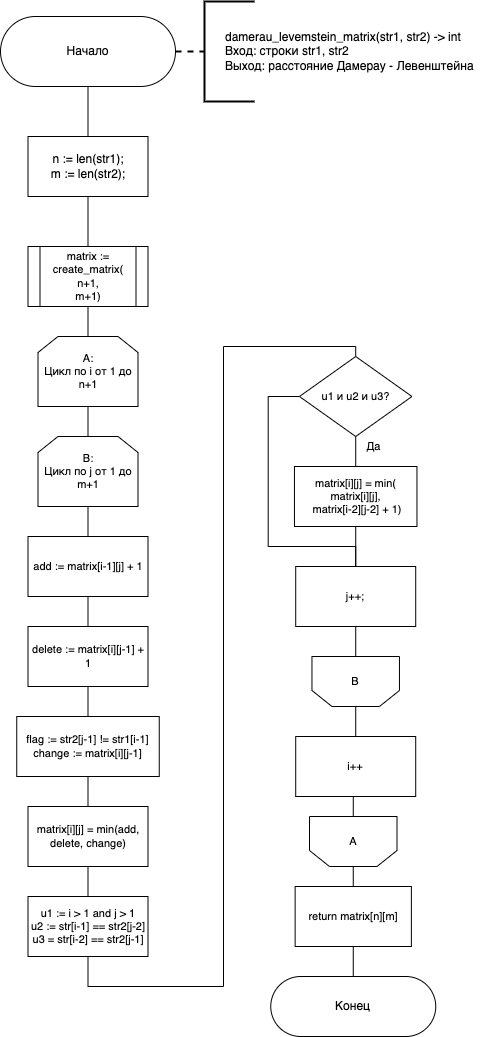

The diagram above was exported from draw.io. Its source (the exported page's mxGraphModel, read from the mxfile embedded in the PNG):
<mxGraphModel dx="916" dy="641" grid="1" gridSize="10" guides="1" tooltips="1" connect="1" arrows="1" fold="1" page="1" pageScale="1" pageWidth="827" pageHeight="1169" math="0" shadow="0">
  <root>
    <mxCell id="jQHiBdJ9y-Zottosl8h4-0" />
    <mxCell id="jQHiBdJ9y-Zottosl8h4-1" parent="jQHiBdJ9y-Zottosl8h4-0" />
    <mxCell id="v8cmeBo8TaqT9jOJ9Fmk-1" style="edgeStyle=orthogonalEdgeStyle;shape=connector;rounded=0;html=1;exitX=0.5;exitY=1;exitDx=0;exitDy=0;entryX=0.5;entryY=0;entryDx=0;entryDy=0;labelBackgroundColor=default;fontFamily=Helvetica;fontSize=11;fontColor=default;endArrow=none;endFill=0;strokeColor=default;" parent="jQHiBdJ9y-Zottosl8h4-1" source="guysTroTUnGCW9Weajyg-0" target="v8cmeBo8TaqT9jOJ9Fmk-0" edge="1">
      <mxGeometry relative="1" as="geometry" />
    </mxCell>
    <mxCell id="3nRksWHd8uHbzHSnd2ar-1" style="edgeStyle=orthogonalEdgeStyle;rounded=0;orthogonalLoop=1;jettySize=auto;html=1;exitX=1;exitY=0.5;exitDx=0;exitDy=0;entryX=0;entryY=0.5;entryDx=0;entryDy=0;entryPerimeter=0;dashed=1;strokeWidth=2;startArrow=none;startFill=0;endArrow=none;endFill=0;" parent="jQHiBdJ9y-Zottosl8h4-1" source="guysTroTUnGCW9Weajyg-0" target="3nRksWHd8uHbzHSnd2ar-0" edge="1">
      <mxGeometry relative="1" as="geometry" />
    </mxCell>
    <mxCell id="guysTroTUnGCW9Weajyg-0" value="Начало" style="rounded=1;whiteSpace=wrap;html=1;rotation=0;arcSize=50;" parent="jQHiBdJ9y-Zottosl8h4-1" vertex="1">
      <mxGeometry x="160" y="20" width="175" height="70" as="geometry" />
    </mxCell>
    <mxCell id="Acc1jjRvvZcN1Jkysh83-1" value="&lt;span&gt;damerau_levemstein_matrix(str1, str2) -&amp;gt; int&lt;br&gt;Вход: строки str1, str2&lt;/span&gt;&lt;span&gt;&lt;br&gt;&lt;/span&gt;&lt;div&gt;Выход: расстояние Дамерау - Левенштейна&lt;/div&gt;" style="text;html=1;align=left;verticalAlign=middle;resizable=0;points=[];autosize=1;" parent="jQHiBdJ9y-Zottosl8h4-1" vertex="1">
      <mxGeometry x="382.75" y="30" width="260" height="50" as="geometry" />
    </mxCell>
    <mxCell id="Oi3w4kJyJTDL_9LNKIlQ-2" style="edgeStyle=orthogonalEdgeStyle;shape=connector;rounded=0;html=1;exitX=0.5;exitY=1;exitDx=0;exitDy=0;entryX=0.5;entryY=0;entryDx=0;entryDy=0;labelBackgroundColor=default;fontFamily=Helvetica;fontSize=11;fontColor=default;endArrow=none;endFill=0;strokeColor=default;" parent="jQHiBdJ9y-Zottosl8h4-1" source="v8cmeBo8TaqT9jOJ9Fmk-0" target="Oi3w4kJyJTDL_9LNKIlQ-1" edge="1">
      <mxGeometry relative="1" as="geometry" />
    </mxCell>
    <mxCell id="v8cmeBo8TaqT9jOJ9Fmk-0" value="n := len(str1);&lt;br&gt;m := len(str2);" style="rounded=0;whiteSpace=wrap;html=1;" parent="jQHiBdJ9y-Zottosl8h4-1" vertex="1">
      <mxGeometry x="187.5" y="140" width="120" height="60" as="geometry" />
    </mxCell>
    <mxCell id="Oi3w4kJyJTDL_9LNKIlQ-4" style="edgeStyle=orthogonalEdgeStyle;shape=connector;rounded=0;html=1;exitX=0.5;exitY=1;exitDx=0;exitDy=0;entryX=0.5;entryY=0;entryDx=0;entryDy=0;labelBackgroundColor=default;fontFamily=Helvetica;fontSize=11;fontColor=default;endArrow=none;endFill=0;strokeColor=default;" parent="jQHiBdJ9y-Zottosl8h4-1" source="Oi3w4kJyJTDL_9LNKIlQ-1" target="Oi3w4kJyJTDL_9LNKIlQ-3" edge="1">
      <mxGeometry relative="1" as="geometry" />
    </mxCell>
    <mxCell id="Oi3w4kJyJTDL_9LNKIlQ-1" value="matrix := create_matrix(&lt;br&gt;n+1,&lt;br&gt;m+1)" style="shape=process;whiteSpace=wrap;html=1;backgroundOutline=1;fontFamily=Helvetica;fontSize=11;fontColor=default;" parent="jQHiBdJ9y-Zottosl8h4-1" vertex="1">
      <mxGeometry x="187.5" y="250" width="120" height="60" as="geometry" />
    </mxCell>
    <mxCell id="Oi3w4kJyJTDL_9LNKIlQ-6" style="edgeStyle=orthogonalEdgeStyle;shape=connector;rounded=0;html=1;exitX=0.5;exitY=1;exitDx=0;exitDy=0;entryX=0.5;entryY=0;entryDx=0;entryDy=0;labelBackgroundColor=default;fontFamily=Helvetica;fontSize=11;fontColor=default;endArrow=none;endFill=0;strokeColor=default;" parent="jQHiBdJ9y-Zottosl8h4-1" source="Oi3w4kJyJTDL_9LNKIlQ-3" target="Oi3w4kJyJTDL_9LNKIlQ-5" edge="1">
      <mxGeometry relative="1" as="geometry" />
    </mxCell>
    <mxCell id="Oi3w4kJyJTDL_9LNKIlQ-3" value="A:&lt;br&gt;Цикл по i от 1 до n+1" style="shape=loopLimit;whiteSpace=wrap;html=1;fontFamily=Helvetica;fontSize=11;fontColor=default;" parent="jQHiBdJ9y-Zottosl8h4-1" vertex="1">
      <mxGeometry x="197.5" y="340" width="100" height="70" as="geometry" />
    </mxCell>
    <mxCell id="Oi3w4kJyJTDL_9LNKIlQ-11" style="edgeStyle=orthogonalEdgeStyle;shape=connector;rounded=0;html=1;exitX=0.5;exitY=1;exitDx=0;exitDy=0;entryX=0.5;entryY=0;entryDx=0;entryDy=0;labelBackgroundColor=default;fontFamily=Helvetica;fontSize=11;fontColor=default;endArrow=none;endFill=0;strokeColor=default;" parent="jQHiBdJ9y-Zottosl8h4-1" source="Oi3w4kJyJTDL_9LNKIlQ-5" target="Oi3w4kJyJTDL_9LNKIlQ-7" edge="1">
      <mxGeometry relative="1" as="geometry" />
    </mxCell>
    <mxCell id="Oi3w4kJyJTDL_9LNKIlQ-5" value="B:&lt;br&gt;Цикл по j от 1 до m+1" style="shape=loopLimit;whiteSpace=wrap;html=1;fontFamily=Helvetica;fontSize=11;fontColor=default;" parent="jQHiBdJ9y-Zottosl8h4-1" vertex="1">
      <mxGeometry x="197.5" y="440" width="100" height="70" as="geometry" />
    </mxCell>
    <mxCell id="Oi3w4kJyJTDL_9LNKIlQ-12" style="edgeStyle=orthogonalEdgeStyle;shape=connector;rounded=0;html=1;exitX=0.5;exitY=1;exitDx=0;exitDy=0;entryX=0.5;entryY=0;entryDx=0;entryDy=0;labelBackgroundColor=default;fontFamily=Helvetica;fontSize=11;fontColor=default;endArrow=none;endFill=0;strokeColor=default;" parent="jQHiBdJ9y-Zottosl8h4-1" source="Oi3w4kJyJTDL_9LNKIlQ-7" target="Oi3w4kJyJTDL_9LNKIlQ-8" edge="1">
      <mxGeometry relative="1" as="geometry" />
    </mxCell>
    <mxCell id="Oi3w4kJyJTDL_9LNKIlQ-7" value="add := matrix[i-1][j] + 1" style="rounded=0;whiteSpace=wrap;html=1;fontFamily=Helvetica;fontSize=11;fontColor=default;" parent="jQHiBdJ9y-Zottosl8h4-1" vertex="1">
      <mxGeometry x="187.5" y="540" width="120" height="60" as="geometry" />
    </mxCell>
    <mxCell id="Oi3w4kJyJTDL_9LNKIlQ-13" style="edgeStyle=orthogonalEdgeStyle;shape=connector;rounded=0;html=1;exitX=0.5;exitY=1;exitDx=0;exitDy=0;entryX=0.5;entryY=0;entryDx=0;entryDy=0;labelBackgroundColor=default;fontFamily=Helvetica;fontSize=11;fontColor=default;endArrow=none;endFill=0;strokeColor=default;" parent="jQHiBdJ9y-Zottosl8h4-1" source="Oi3w4kJyJTDL_9LNKIlQ-8" target="Oi3w4kJyJTDL_9LNKIlQ-9" edge="1">
      <mxGeometry relative="1" as="geometry" />
    </mxCell>
    <mxCell id="Oi3w4kJyJTDL_9LNKIlQ-8" value="delete := matrix[i][j-1] + 1" style="rounded=0;whiteSpace=wrap;html=1;fontFamily=Helvetica;fontSize=11;fontColor=default;" parent="jQHiBdJ9y-Zottosl8h4-1" vertex="1">
      <mxGeometry x="187.5" y="630" width="120" height="60" as="geometry" />
    </mxCell>
    <mxCell id="Oi3w4kJyJTDL_9LNKIlQ-15" style="edgeStyle=orthogonalEdgeStyle;shape=connector;rounded=0;html=1;exitX=0.5;exitY=1;exitDx=0;exitDy=0;entryX=0.5;entryY=0;entryDx=0;entryDy=0;labelBackgroundColor=default;fontFamily=Helvetica;fontSize=11;fontColor=default;endArrow=none;endFill=0;strokeColor=default;" parent="jQHiBdJ9y-Zottosl8h4-1" source="Oi3w4kJyJTDL_9LNKIlQ-9" target="Oi3w4kJyJTDL_9LNKIlQ-14" edge="1">
      <mxGeometry relative="1" as="geometry" />
    </mxCell>
    <mxCell id="Oi3w4kJyJTDL_9LNKIlQ-9" value="flag := str2[j-1] != str1[i-1]&lt;br&gt;change := matrix[i][j-1]" style="rounded=0;whiteSpace=wrap;html=1;fontFamily=Helvetica;fontSize=11;fontColor=default;" parent="jQHiBdJ9y-Zottosl8h4-1" vertex="1">
      <mxGeometry x="176.25" y="720" width="142.5" height="60" as="geometry" />
    </mxCell>
    <mxCell id="Oi3w4kJyJTDL_9LNKIlQ-18" style="edgeStyle=orthogonalEdgeStyle;shape=connector;rounded=0;html=1;exitX=0.5;exitY=1;exitDx=0;exitDy=0;entryX=0.5;entryY=0;entryDx=0;entryDy=0;labelBackgroundColor=default;fontFamily=Helvetica;fontSize=11;fontColor=default;endArrow=none;endFill=0;strokeColor=default;" parent="jQHiBdJ9y-Zottosl8h4-1" source="Oi3w4kJyJTDL_9LNKIlQ-14" target="Oi3w4kJyJTDL_9LNKIlQ-17" edge="1">
      <mxGeometry relative="1" as="geometry" />
    </mxCell>
    <mxCell id="Oi3w4kJyJTDL_9LNKIlQ-14" value="matrix[i][j] = min(add, delete, change)" style="rounded=0;whiteSpace=wrap;html=1;fontFamily=Helvetica;fontSize=11;fontColor=default;" parent="jQHiBdJ9y-Zottosl8h4-1" vertex="1">
      <mxGeometry x="187.5" y="810" width="120" height="60" as="geometry" />
    </mxCell>
    <mxCell id="Oi3w4kJyJTDL_9LNKIlQ-20" style="edgeStyle=orthogonalEdgeStyle;shape=connector;rounded=0;html=1;exitX=0.5;exitY=1;exitDx=0;exitDy=0;entryX=0.5;entryY=0;entryDx=0;entryDy=0;labelBackgroundColor=default;fontFamily=Helvetica;fontSize=11;fontColor=default;endArrow=none;endFill=0;strokeColor=default;" parent="jQHiBdJ9y-Zottosl8h4-1" source="Oi3w4kJyJTDL_9LNKIlQ-17" target="Oi3w4kJyJTDL_9LNKIlQ-19" edge="1">
      <mxGeometry relative="1" as="geometry">
        <Array as="points">
          <mxPoint x="248" y="990" />
          <mxPoint x="383" y="990" />
          <mxPoint x="383" y="350" />
          <mxPoint x="515" y="350" />
        </Array>
      </mxGeometry>
    </mxCell>
    <mxCell id="Oi3w4kJyJTDL_9LNKIlQ-17" value="u1 := i &amp;gt; 1 and j &amp;gt; 1&lt;br&gt;u2 := str[i-1] == str2[j-2]&lt;br&gt;u3 = str[i-2] == str2[j-1]" style="rounded=0;whiteSpace=wrap;html=1;fontFamily=Helvetica;fontSize=11;fontColor=default;" parent="jQHiBdJ9y-Zottosl8h4-1" vertex="1">
      <mxGeometry x="187.5" y="900" width="120" height="60" as="geometry" />
    </mxCell>
    <mxCell id="Oi3w4kJyJTDL_9LNKIlQ-23" style="edgeStyle=orthogonalEdgeStyle;shape=connector;rounded=0;html=1;exitX=0.5;exitY=1;exitDx=0;exitDy=0;entryX=0.5;entryY=0;entryDx=0;entryDy=0;labelBackgroundColor=default;fontFamily=Helvetica;fontSize=11;fontColor=default;endArrow=none;endFill=0;strokeColor=default;" parent="jQHiBdJ9y-Zottosl8h4-1" source="Oi3w4kJyJTDL_9LNKIlQ-19" target="Oi3w4kJyJTDL_9LNKIlQ-22" edge="1">
      <mxGeometry relative="1" as="geometry" />
    </mxCell>
    <mxCell id="Oi3w4kJyJTDL_9LNKIlQ-27" style="edgeStyle=orthogonalEdgeStyle;shape=connector;rounded=0;html=1;exitX=0;exitY=0.5;exitDx=0;exitDy=0;entryX=0.5;entryY=0;entryDx=0;entryDy=0;labelBackgroundColor=default;fontFamily=Helvetica;fontSize=11;fontColor=default;endArrow=none;endFill=0;strokeColor=default;" parent="jQHiBdJ9y-Zottosl8h4-1" source="Oi3w4kJyJTDL_9LNKIlQ-19" target="Oi3w4kJyJTDL_9LNKIlQ-24" edge="1">
      <mxGeometry relative="1" as="geometry">
        <Array as="points">
          <mxPoint x="427.71" y="400" />
          <mxPoint x="427.71" y="550" />
          <mxPoint x="515.71" y="550" />
        </Array>
      </mxGeometry>
    </mxCell>
    <mxCell id="Oi3w4kJyJTDL_9LNKIlQ-19" value="u1 и u2 и u3?" style="rhombus;whiteSpace=wrap;html=1;fontFamily=Helvetica;fontSize=11;fontColor=default;" parent="jQHiBdJ9y-Zottosl8h4-1" vertex="1">
      <mxGeometry x="458.96" y="360" width="112.5" height="80" as="geometry" />
    </mxCell>
    <mxCell id="Oi3w4kJyJTDL_9LNKIlQ-25" style="edgeStyle=orthogonalEdgeStyle;shape=connector;rounded=0;html=1;exitX=0.5;exitY=1;exitDx=0;exitDy=0;entryX=0.5;entryY=0;entryDx=0;entryDy=0;labelBackgroundColor=default;fontFamily=Helvetica;fontSize=11;fontColor=default;endArrow=none;endFill=0;strokeColor=default;" parent="jQHiBdJ9y-Zottosl8h4-1" source="Oi3w4kJyJTDL_9LNKIlQ-22" target="Oi3w4kJyJTDL_9LNKIlQ-24" edge="1">
      <mxGeometry relative="1" as="geometry" />
    </mxCell>
    <mxCell id="Oi3w4kJyJTDL_9LNKIlQ-22" value="matrix[i][j] = min(&lt;br&gt;matrix[i][j],&lt;br&gt;&amp;nbsp;matrix[i-2][j-2] + 1)" style="rounded=0;whiteSpace=wrap;html=1;fontFamily=Helvetica;fontSize=11;fontColor=default;" parent="jQHiBdJ9y-Zottosl8h4-1" vertex="1">
      <mxGeometry x="453.96" y="470" width="122.5" height="60" as="geometry" />
    </mxCell>
    <mxCell id="Oi3w4kJyJTDL_9LNKIlQ-33" style="edgeStyle=orthogonalEdgeStyle;shape=connector;rounded=0;html=1;exitX=0.5;exitY=1;exitDx=0;exitDy=0;entryX=0.5;entryY=0;entryDx=0;entryDy=0;labelBackgroundColor=default;fontFamily=Helvetica;fontSize=11;fontColor=default;endArrow=none;endFill=0;strokeColor=default;" parent="jQHiBdJ9y-Zottosl8h4-1" source="Oi3w4kJyJTDL_9LNKIlQ-24" target="Oi3w4kJyJTDL_9LNKIlQ-28" edge="1">
      <mxGeometry relative="1" as="geometry" />
    </mxCell>
    <mxCell id="Oi3w4kJyJTDL_9LNKIlQ-24" value="j++;" style="rounded=0;whiteSpace=wrap;html=1;fontFamily=Helvetica;fontSize=11;fontColor=default;" parent="jQHiBdJ9y-Zottosl8h4-1" vertex="1">
      <mxGeometry x="455.21" y="570" width="120" height="60" as="geometry" />
    </mxCell>
    <mxCell id="Oi3w4kJyJTDL_9LNKIlQ-26" value="Да" style="text;html=1;align=center;verticalAlign=middle;resizable=0;points=[];autosize=1;strokeColor=none;fillColor=none;fontSize=11;fontFamily=Helvetica;fontColor=default;" parent="jQHiBdJ9y-Zottosl8h4-1" vertex="1">
      <mxGeometry x="517.71" y="440" width="30" height="20" as="geometry" />
    </mxCell>
    <mxCell id="7qebk0L1Lar_TPAiznbp-1" style="edgeStyle=orthogonalEdgeStyle;shape=connector;rounded=0;comic=0;orthogonalLoop=1;jettySize=auto;html=1;exitX=0.5;exitY=1;exitDx=0;exitDy=0;entryX=0.5;entryY=0;entryDx=0;entryDy=0;labelBackgroundColor=default;strokeColor=default;fontFamily=Helvetica;fontSize=11;fontColor=default;startArrow=none;endArrow=none;endFill=0;" parent="jQHiBdJ9y-Zottosl8h4-1" source="Oi3w4kJyJTDL_9LNKIlQ-28" target="7qebk0L1Lar_TPAiznbp-0" edge="1">
      <mxGeometry relative="1" as="geometry" />
    </mxCell>
    <mxCell id="Oi3w4kJyJTDL_9LNKIlQ-28" value="B" style="shape=loopLimit;whiteSpace=wrap;html=1;fontFamily=Helvetica;fontSize=11;fontColor=default;flipV=1;" parent="jQHiBdJ9y-Zottosl8h4-1" vertex="1">
      <mxGeometry x="471.46" y="660" width="87.5" height="50" as="geometry" />
    </mxCell>
    <mxCell id="Oi3w4kJyJTDL_9LNKIlQ-35" style="edgeStyle=orthogonalEdgeStyle;shape=connector;rounded=0;html=1;exitX=0.5;exitY=1;exitDx=0;exitDy=0;entryX=0.5;entryY=0;entryDx=0;entryDy=0;labelBackgroundColor=default;fontFamily=Helvetica;fontSize=11;fontColor=default;endArrow=none;endFill=0;strokeColor=default;" parent="jQHiBdJ9y-Zottosl8h4-1" source="Oi3w4kJyJTDL_9LNKIlQ-30" target="Oi3w4kJyJTDL_9LNKIlQ-32" edge="1">
      <mxGeometry relative="1" as="geometry" />
    </mxCell>
    <mxCell id="Oi3w4kJyJTDL_9LNKIlQ-30" value="A" style="shape=loopLimit;whiteSpace=wrap;html=1;fontFamily=Helvetica;fontSize=11;fontColor=default;flipV=1;" parent="jQHiBdJ9y-Zottosl8h4-1" vertex="1">
      <mxGeometry x="469" y="820" width="87.5" height="50" as="geometry" />
    </mxCell>
    <mxCell id="Oi3w4kJyJTDL_9LNKIlQ-31" value="Конец" style="rounded=1;whiteSpace=wrap;html=1;rotation=0;arcSize=50;" parent="jQHiBdJ9y-Zottosl8h4-1" vertex="1">
      <mxGeometry x="430.25" y="980" width="165" height="60" as="geometry" />
    </mxCell>
    <mxCell id="Oi3w4kJyJTDL_9LNKIlQ-36" style="edgeStyle=orthogonalEdgeStyle;shape=connector;rounded=0;html=1;exitX=0.5;exitY=1;exitDx=0;exitDy=0;entryX=0.5;entryY=0;entryDx=0;entryDy=0;labelBackgroundColor=default;fontFamily=Helvetica;fontSize=11;fontColor=default;endArrow=none;endFill=0;strokeColor=default;" parent="jQHiBdJ9y-Zottosl8h4-1" source="Oi3w4kJyJTDL_9LNKIlQ-32" target="Oi3w4kJyJTDL_9LNKIlQ-31" edge="1">
      <mxGeometry relative="1" as="geometry" />
    </mxCell>
    <mxCell id="Oi3w4kJyJTDL_9LNKIlQ-32" value="return matrix[n][m]" style="rounded=0;whiteSpace=wrap;html=1;fontFamily=Helvetica;fontSize=11;fontColor=default;" parent="jQHiBdJ9y-Zottosl8h4-1" vertex="1">
      <mxGeometry x="454.63" y="890" width="116.25" height="60" as="geometry" />
    </mxCell>
    <mxCell id="7qebk0L1Lar_TPAiznbp-2" style="edgeStyle=orthogonalEdgeStyle;shape=connector;rounded=0;comic=0;orthogonalLoop=1;jettySize=auto;html=1;exitX=0.5;exitY=1;exitDx=0;exitDy=0;entryX=0.5;entryY=0;entryDx=0;entryDy=0;labelBackgroundColor=default;strokeColor=default;fontFamily=Helvetica;fontSize=11;fontColor=default;startArrow=none;endArrow=none;endFill=0;" parent="jQHiBdJ9y-Zottosl8h4-1" source="7qebk0L1Lar_TPAiznbp-0" target="Oi3w4kJyJTDL_9LNKIlQ-30" edge="1">
      <mxGeometry relative="1" as="geometry" />
    </mxCell>
    <mxCell id="7qebk0L1Lar_TPAiznbp-0" value="i++" style="rounded=0;whiteSpace=wrap;html=1;fontFamily=Helvetica;fontSize=11;fontColor=default;" parent="jQHiBdJ9y-Zottosl8h4-1" vertex="1">
      <mxGeometry x="455.21000000000004" y="740" width="120" height="60" as="geometry" />
    </mxCell>
    <mxCell id="3nRksWHd8uHbzHSnd2ar-0" value="" style="strokeWidth=2;html=1;shape=mxgraph.flowchart.annotation_1;align=left;pointerEvents=1;" parent="jQHiBdJ9y-Zottosl8h4-1" vertex="1">
      <mxGeometry x="364" y="5" width="50" height="100" as="geometry" />
    </mxCell>
  </root>
</mxGraphModel>